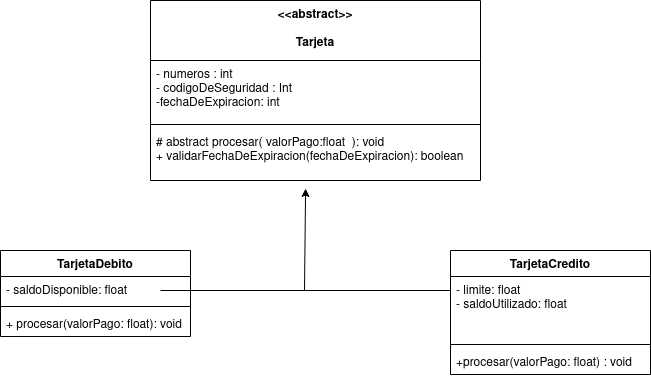

The diagram above was exported from draw.io. Its source (the exported page's mxGraphModel, read from the mxfile embedded in the PNG):
<mxGraphModel dx="605" dy="747" grid="1" gridSize="10" guides="1" tooltips="1" connect="1" arrows="1" fold="1" page="1" pageScale="1" pageWidth="827" pageHeight="1169" math="0" shadow="0">
  <root>
    <mxCell id="0" />
    <mxCell id="1" parent="0" />
    <mxCell id="nmNa4VbbJ0u-wB94m3PQ-1" value="&lt;&lt;abstract&gt;&gt;&#10;&#10;Tarjeta" style="swimlane;fontStyle=1;align=center;verticalAlign=top;childLayout=stackLayout;horizontal=1;startSize=60;horizontalStack=0;resizeParent=1;resizeParentMax=0;resizeLast=0;collapsible=1;marginBottom=0;" vertex="1" parent="1">
      <mxGeometry x="190" y="110" width="330" height="180" as="geometry" />
    </mxCell>
    <mxCell id="nmNa4VbbJ0u-wB94m3PQ-2" value="- numeros : int&#10;- codigoDeSeguridad : Int&#10;-fechaDeExpiracion: int&#10;" style="text;strokeColor=none;fillColor=none;align=left;verticalAlign=top;spacingLeft=4;spacingRight=4;overflow=hidden;rotatable=0;points=[[0,0.5],[1,0.5]];portConstraint=eastwest;" vertex="1" parent="nmNa4VbbJ0u-wB94m3PQ-1">
      <mxGeometry y="60" width="330" height="60" as="geometry" />
    </mxCell>
    <mxCell id="nmNa4VbbJ0u-wB94m3PQ-3" value="" style="line;strokeWidth=1;fillColor=none;align=left;verticalAlign=middle;spacingTop=-1;spacingLeft=3;spacingRight=3;rotatable=0;labelPosition=right;points=[];portConstraint=eastwest;" vertex="1" parent="nmNa4VbbJ0u-wB94m3PQ-1">
      <mxGeometry y="120" width="330" height="8" as="geometry" />
    </mxCell>
    <mxCell id="nmNa4VbbJ0u-wB94m3PQ-4" value="# abstract procesar( valorPago:float  ): void&#10;+ validarFechaDeExpiracion(fechaDeExpiracion): boolean&#10;" style="text;strokeColor=none;fillColor=none;align=left;verticalAlign=top;spacingLeft=4;spacingRight=4;overflow=hidden;rotatable=0;points=[[0,0.5],[1,0.5]];portConstraint=eastwest;" vertex="1" parent="nmNa4VbbJ0u-wB94m3PQ-1">
      <mxGeometry y="128" width="330" height="52" as="geometry" />
    </mxCell>
    <mxCell id="nmNa4VbbJ0u-wB94m3PQ-5" value="" style="endArrow=classic;html=1;rounded=0;entryX=0.47;entryY=1.154;entryDx=0;entryDy=0;entryPerimeter=0;" edge="1" parent="1" target="nmNa4VbbJ0u-wB94m3PQ-4">
      <mxGeometry width="50" height="50" relative="1" as="geometry">
        <mxPoint x="344" y="400" as="sourcePoint" />
        <mxPoint x="390" y="320" as="targetPoint" />
      </mxGeometry>
    </mxCell>
    <mxCell id="nmNa4VbbJ0u-wB94m3PQ-6" value="" style="endArrow=none;startArrow=none;html=1;rounded=0;startFill=0;endFill=0;" edge="1" parent="1">
      <mxGeometry width="50" height="50" relative="1" as="geometry">
        <mxPoint x="200" y="400" as="sourcePoint" />
        <mxPoint x="490" y="400" as="targetPoint" />
      </mxGeometry>
    </mxCell>
    <mxCell id="nmNa4VbbJ0u-wB94m3PQ-7" value="TarjetaCredito" style="swimlane;fontStyle=1;align=center;verticalAlign=top;childLayout=stackLayout;horizontal=1;startSize=26;horizontalStack=0;resizeParent=1;resizeParentMax=0;resizeLast=0;collapsible=1;marginBottom=0;" vertex="1" parent="1">
      <mxGeometry x="490" y="360" width="200" height="124" as="geometry" />
    </mxCell>
    <mxCell id="nmNa4VbbJ0u-wB94m3PQ-8" value="- limite: float&#10;- saldoUtilizado: float&#10;" style="text;strokeColor=none;fillColor=none;align=left;verticalAlign=top;spacingLeft=4;spacingRight=4;overflow=hidden;rotatable=0;points=[[0,0.5],[1,0.5]];portConstraint=eastwest;" vertex="1" parent="nmNa4VbbJ0u-wB94m3PQ-7">
      <mxGeometry y="26" width="200" height="64" as="geometry" />
    </mxCell>
    <mxCell id="nmNa4VbbJ0u-wB94m3PQ-9" value="" style="line;strokeWidth=1;fillColor=none;align=left;verticalAlign=middle;spacingTop=-1;spacingLeft=3;spacingRight=3;rotatable=0;labelPosition=right;points=[];portConstraint=eastwest;" vertex="1" parent="nmNa4VbbJ0u-wB94m3PQ-7">
      <mxGeometry y="90" width="200" height="8" as="geometry" />
    </mxCell>
    <mxCell id="nmNa4VbbJ0u-wB94m3PQ-10" value="+procesar(valorPago: float) : void" style="text;strokeColor=none;fillColor=none;align=left;verticalAlign=top;spacingLeft=4;spacingRight=4;overflow=hidden;rotatable=0;points=[[0,0.5],[1,0.5]];portConstraint=eastwest;" vertex="1" parent="nmNa4VbbJ0u-wB94m3PQ-7">
      <mxGeometry y="98" width="200" height="26" as="geometry" />
    </mxCell>
    <mxCell id="nmNa4VbbJ0u-wB94m3PQ-11" value="TarjetaDebito" style="swimlane;fontStyle=1;align=center;verticalAlign=top;childLayout=stackLayout;horizontal=1;startSize=26;horizontalStack=0;resizeParent=1;resizeParentMax=0;resizeLast=0;collapsible=1;marginBottom=0;" vertex="1" parent="1">
      <mxGeometry x="40" y="360" width="190" height="86" as="geometry" />
    </mxCell>
    <mxCell id="nmNa4VbbJ0u-wB94m3PQ-12" value="- saldoDisponible: float" style="text;strokeColor=none;fillColor=none;align=left;verticalAlign=top;spacingLeft=4;spacingRight=4;overflow=hidden;rotatable=0;points=[[0,0.5],[1,0.5]];portConstraint=eastwest;" vertex="1" parent="nmNa4VbbJ0u-wB94m3PQ-11">
      <mxGeometry y="26" width="190" height="26" as="geometry" />
    </mxCell>
    <mxCell id="nmNa4VbbJ0u-wB94m3PQ-13" value="" style="line;strokeWidth=1;fillColor=none;align=left;verticalAlign=middle;spacingTop=-1;spacingLeft=3;spacingRight=3;rotatable=0;labelPosition=right;points=[];portConstraint=eastwest;" vertex="1" parent="nmNa4VbbJ0u-wB94m3PQ-11">
      <mxGeometry y="52" width="190" height="8" as="geometry" />
    </mxCell>
    <mxCell id="nmNa4VbbJ0u-wB94m3PQ-14" value="+ procesar(valorPago: float): void" style="text;strokeColor=none;fillColor=none;align=left;verticalAlign=top;spacingLeft=4;spacingRight=4;overflow=hidden;rotatable=0;points=[[0,0.5],[1,0.5]];portConstraint=eastwest;" vertex="1" parent="nmNa4VbbJ0u-wB94m3PQ-11">
      <mxGeometry y="60" width="190" height="26" as="geometry" />
    </mxCell>
  </root>
</mxGraphModel>